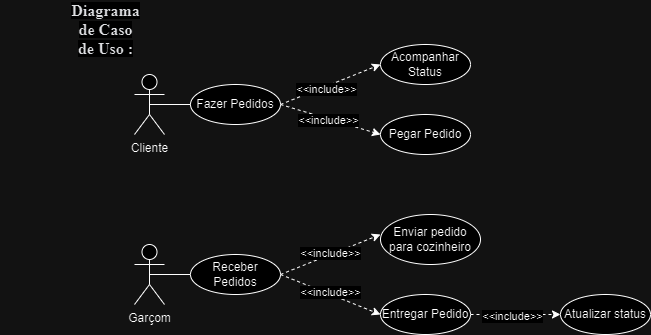

The diagram above was exported from draw.io. Its source (the exported page's mxGraphModel, read from the mxfile embedded in the PNG):
<mxGraphModel dx="1393" dy="796" grid="1" gridSize="10" guides="1" tooltips="1" connect="1" arrows="1" fold="1" page="1" pageScale="1" pageWidth="827" pageHeight="1169" math="0" shadow="0">
  <root>
    <mxCell id="0" />
    <mxCell id="1" parent="0" />
    <mxCell id="j1moyRopOB6kpjN-8q4E-25" style="rounded=0;orthogonalLoop=1;jettySize=auto;html=1;entryX=0;entryY=0.5;entryDx=0;entryDy=0;endArrow=classic;endFill=1;exitX=1;exitY=0.5;exitDx=0;exitDy=0;dashed=1;" edge="1" parent="1" source="j1moyRopOB6kpjN-8q4E-11" target="j1moyRopOB6kpjN-8q4E-12">
      <mxGeometry relative="1" as="geometry" />
    </mxCell>
    <mxCell id="j1moyRopOB6kpjN-8q4E-27" value="&amp;lt;&amp;lt;include&amp;gt;&amp;gt;" style="edgeLabel;html=1;align=center;verticalAlign=middle;resizable=0;points=[];" vertex="1" connectable="0" parent="j1moyRopOB6kpjN-8q4E-25">
      <mxGeometry x="-0.2519" y="-1" relative="1" as="geometry">
        <mxPoint x="8" y="-2" as="offset" />
      </mxGeometry>
    </mxCell>
    <mxCell id="j1moyRopOB6kpjN-8q4E-26" style="rounded=0;orthogonalLoop=1;jettySize=auto;html=1;entryX=0;entryY=0.5;entryDx=0;entryDy=0;endArrow=classic;endFill=1;exitX=1;exitY=0.5;exitDx=0;exitDy=0;dashed=1;" edge="1" parent="1" source="j1moyRopOB6kpjN-8q4E-11" target="j1moyRopOB6kpjN-8q4E-13">
      <mxGeometry relative="1" as="geometry" />
    </mxCell>
    <mxCell id="j1moyRopOB6kpjN-8q4E-28" value="&amp;lt;&amp;lt;include&amp;gt;&amp;gt;" style="edgeLabel;html=1;align=center;verticalAlign=middle;resizable=0;points=[];" vertex="1" connectable="0" parent="j1moyRopOB6kpjN-8q4E-26">
      <mxGeometry x="-0.0422" y="-1" relative="1" as="geometry">
        <mxPoint as="offset" />
      </mxGeometry>
    </mxCell>
    <mxCell id="j1moyRopOB6kpjN-8q4E-11" value="Fazer Pedidos" style="ellipse;whiteSpace=wrap;html=1;" vertex="1" parent="1">
      <mxGeometry x="310" y="230" width="90" height="40" as="geometry" />
    </mxCell>
    <mxCell id="j1moyRopOB6kpjN-8q4E-12" value="Acompanhar Status" style="ellipse;whiteSpace=wrap;html=1;" vertex="1" parent="1">
      <mxGeometry x="500" y="190" width="90" height="40" as="geometry" />
    </mxCell>
    <mxCell id="j1moyRopOB6kpjN-8q4E-13" value="Pegar Pedido" style="ellipse;whiteSpace=wrap;html=1;" vertex="1" parent="1">
      <mxGeometry x="500" y="260" width="90" height="40" as="geometry" />
    </mxCell>
    <mxCell id="j1moyRopOB6kpjN-8q4E-14" value="Enviar pedido para cozinheiro" style="ellipse;whiteSpace=wrap;html=1;" vertex="1" parent="1">
      <mxGeometry x="500" y="360" width="100" height="50" as="geometry" />
    </mxCell>
    <mxCell id="j1moyRopOB6kpjN-8q4E-40" style="edgeStyle=orthogonalEdgeStyle;rounded=0;orthogonalLoop=1;jettySize=auto;html=1;exitX=1;exitY=0.5;exitDx=0;exitDy=0;entryX=0;entryY=0.5;entryDx=0;entryDy=0;dashed=1;" edge="1" parent="1" source="j1moyRopOB6kpjN-8q4E-15" target="j1moyRopOB6kpjN-8q4E-39">
      <mxGeometry relative="1" as="geometry" />
    </mxCell>
    <mxCell id="j1moyRopOB6kpjN-8q4E-41" value="&amp;lt;&amp;lt;include&amp;gt;&amp;gt;" style="edgeLabel;html=1;align=center;verticalAlign=middle;resizable=0;points=[];" vertex="1" connectable="0" parent="j1moyRopOB6kpjN-8q4E-40">
      <mxGeometry x="-0.0914" y="-1" relative="1" as="geometry">
        <mxPoint as="offset" />
      </mxGeometry>
    </mxCell>
    <mxCell id="j1moyRopOB6kpjN-8q4E-15" value="Entregar Pedido" style="ellipse;whiteSpace=wrap;html=1;" vertex="1" parent="1">
      <mxGeometry x="500" y="440" width="90" height="40" as="geometry" />
    </mxCell>
    <mxCell id="j1moyRopOB6kpjN-8q4E-16" value="&lt;strong style=&quot;color: rgb(32, 33, 36); font-family: docs-Roboto; font-size: 16px; text-align: start; text-wrap: wrap; background-color: rgb(255, 255, 255);&quot;&gt;Diagrama de Caso de Uso :&lt;/strong&gt;" style="text;html=1;align=center;verticalAlign=middle;resizable=0;points=[];autosize=1;strokeColor=none;fillColor=none;" vertex="1" parent="1">
      <mxGeometry x="120" y="160" width="210" height="30" as="geometry" />
    </mxCell>
    <mxCell id="j1moyRopOB6kpjN-8q4E-24" style="rounded=0;orthogonalLoop=1;jettySize=auto;html=1;entryX=0;entryY=0.5;entryDx=0;entryDy=0;endArrow=none;endFill=0;exitX=0.5;exitY=0.5;exitDx=0;exitDy=0;exitPerimeter=0;" edge="1" parent="1" source="j1moyRopOB6kpjN-8q4E-18" target="j1moyRopOB6kpjN-8q4E-11">
      <mxGeometry relative="1" as="geometry" />
    </mxCell>
    <mxCell id="j1moyRopOB6kpjN-8q4E-18" value="Cliente" style="shape=umlActor;verticalLabelPosition=bottom;verticalAlign=top;html=1;" vertex="1" parent="1">
      <mxGeometry x="254" y="220" width="30" height="60" as="geometry" />
    </mxCell>
    <mxCell id="j1moyRopOB6kpjN-8q4E-38" style="edgeStyle=orthogonalEdgeStyle;rounded=0;orthogonalLoop=1;jettySize=auto;html=1;endArrow=none;endFill=0;exitX=0.5;exitY=0.5;exitDx=0;exitDy=0;exitPerimeter=0;" edge="1" parent="1" source="j1moyRopOB6kpjN-8q4E-19" target="j1moyRopOB6kpjN-8q4E-29">
      <mxGeometry relative="1" as="geometry" />
    </mxCell>
    <mxCell id="j1moyRopOB6kpjN-8q4E-19" value="Garçom" style="shape=umlActor;verticalLabelPosition=bottom;verticalAlign=top;html=1;" vertex="1" parent="1">
      <mxGeometry x="254" y="390" width="30" height="60" as="geometry" />
    </mxCell>
    <mxCell id="j1moyRopOB6kpjN-8q4E-32" style="rounded=0;orthogonalLoop=1;jettySize=auto;html=1;entryX=0;entryY=0.5;entryDx=0;entryDy=0;dashed=1;exitX=1;exitY=0.5;exitDx=0;exitDy=0;" edge="1" parent="1" source="j1moyRopOB6kpjN-8q4E-29">
      <mxGeometry relative="1" as="geometry">
        <mxPoint x="500" y="380" as="targetPoint" />
      </mxGeometry>
    </mxCell>
    <mxCell id="j1moyRopOB6kpjN-8q4E-35" value="&lt;span style=&quot;color: rgba(0, 0, 0, 0); font-family: monospace; font-size: 0px; text-align: start; background-color: rgb(251, 251, 251);&quot;&gt;%3CmxGraphModel%3E%3Croot%3E%3CmxCell%20id%3D%220%22%2F%3E%3CmxCell%20id%3D%221%22%20parent%3D%220%22%2F%3E%3CmxCell%20id%3D%222%22%20value%3D%22%26amp%3Blt%3B%26amp%3Blt%3Binclude%26amp%3Bgt%3B%26amp%3Bgt%3B%22%20style%3D%22edgeLabel%3Bhtml%3D1%3Balign%3Dcenter%3BverticalAlign%3Dmiddle%3Bresizable%3D0%3Bpoints%3D%5B%5D%3B%22%20vertex%3D%221%22%20connectable%3D%220%22%20parent%3D%221%22%3E%3CmxGeometry%20x%3D%22577.6039663754912%22%20y%3D%22215.3252205635385%22%20as%3D%22geometry%22%2F%3E%3C%2FmxCell%3E%3C%2Froot%3E%3C%2FmxGraphModel%3E&lt;/span&gt;" style="edgeLabel;html=1;align=center;verticalAlign=middle;resizable=0;points=[];" vertex="1" connectable="0" parent="j1moyRopOB6kpjN-8q4E-32">
      <mxGeometry x="-0.1137" y="-1" relative="1" as="geometry">
        <mxPoint as="offset" />
      </mxGeometry>
    </mxCell>
    <mxCell id="j1moyRopOB6kpjN-8q4E-36" value="&amp;lt;&amp;lt;include&amp;gt;&amp;gt;" style="edgeLabel;html=1;align=center;verticalAlign=middle;resizable=0;points=[];" vertex="1" connectable="0" parent="j1moyRopOB6kpjN-8q4E-32">
      <mxGeometry x="0.0098" y="2" relative="1" as="geometry">
        <mxPoint as="offset" />
      </mxGeometry>
    </mxCell>
    <mxCell id="j1moyRopOB6kpjN-8q4E-33" style="rounded=0;orthogonalLoop=1;jettySize=auto;html=1;entryX=0;entryY=0.5;entryDx=0;entryDy=0;dashed=1;exitX=1;exitY=0.5;exitDx=0;exitDy=0;" edge="1" parent="1" source="j1moyRopOB6kpjN-8q4E-29" target="j1moyRopOB6kpjN-8q4E-15">
      <mxGeometry relative="1" as="geometry" />
    </mxCell>
    <mxCell id="j1moyRopOB6kpjN-8q4E-37" value="&amp;lt;&amp;lt;include&amp;gt;&amp;gt;" style="edgeLabel;html=1;align=center;verticalAlign=middle;resizable=0;points=[];" vertex="1" connectable="0" parent="j1moyRopOB6kpjN-8q4E-33">
      <mxGeometry x="-0.216" y="1" relative="1" as="geometry">
        <mxPoint x="10" y="3" as="offset" />
      </mxGeometry>
    </mxCell>
    <mxCell id="j1moyRopOB6kpjN-8q4E-29" value="Receber Pedidos" style="ellipse;whiteSpace=wrap;html=1;" vertex="1" parent="1">
      <mxGeometry x="310" y="400" width="90" height="40" as="geometry" />
    </mxCell>
    <mxCell id="j1moyRopOB6kpjN-8q4E-39" value="Atualizar status" style="ellipse;whiteSpace=wrap;html=1;" vertex="1" parent="1">
      <mxGeometry x="680" y="440" width="90" height="40" as="geometry" />
    </mxCell>
  </root>
</mxGraphModel>